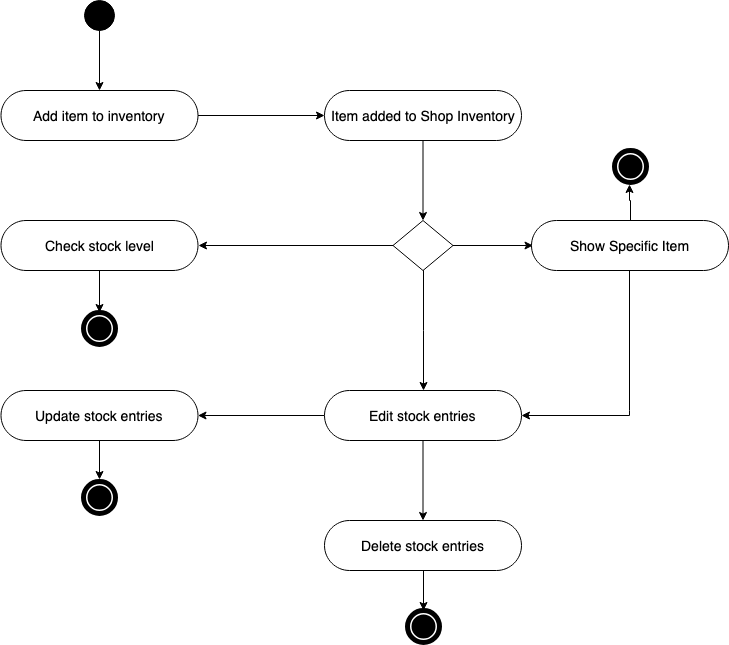

The diagram above was exported from draw.io. Its source (the exported page's mxGraphModel, read from the mxfile embedded in the PNG):
<mxGraphModel dx="786" dy="582" grid="1" gridSize="10" guides="1" tooltips="1" connect="1" arrows="1" fold="1" page="1" pageScale="1" pageWidth="827" pageHeight="827" math="0" shadow="0">
  <root>
    <mxCell id="0" />
    <mxCell id="1" parent="0" />
    <mxCell id="iWZK9UKN-zrHldOC1vvB-8" value="" style="edgeStyle=orthogonalEdgeStyle;rounded=0;orthogonalLoop=1;jettySize=auto;html=1;" parent="1" source="iWZK9UKN-zrHldOC1vvB-3" target="iWZK9UKN-zrHldOC1vvB-5" edge="1">
      <mxGeometry relative="1" as="geometry" />
    </mxCell>
    <mxCell id="iWZK9UKN-zrHldOC1vvB-3" value="" style="shape=ellipse;html=1;dashed=0;whitespace=wrap;aspect=fixed;perimeter=ellipsePerimeter;fillColor=#000000;" parent="1" vertex="1">
      <mxGeometry x="140" y="110" width="30" height="30" as="geometry" />
    </mxCell>
    <mxCell id="iWZK9UKN-zrHldOC1vvB-10" value="" style="edgeStyle=orthogonalEdgeStyle;rounded=0;orthogonalLoop=1;jettySize=auto;html=1;" parent="1" source="iWZK9UKN-zrHldOC1vvB-5" target="iWZK9UKN-zrHldOC1vvB-9" edge="1">
      <mxGeometry relative="1" as="geometry" />
    </mxCell>
    <mxCell id="iWZK9UKN-zrHldOC1vvB-5" value="&lt;font style=&quot;font-size: 14px&quot;&gt;Add item to inventory&lt;/font&gt;" style="html=1;dashed=0;whitespace=wrap;shape=mxgraph.dfd.start" parent="1" vertex="1">
      <mxGeometry x="56.5" y="200" width="197" height="50" as="geometry" />
    </mxCell>
    <mxCell id="iWZK9UKN-zrHldOC1vvB-12" value="" style="edgeStyle=orthogonalEdgeStyle;rounded=0;orthogonalLoop=1;jettySize=auto;html=1;" parent="1" source="iWZK9UKN-zrHldOC1vvB-9" edge="1">
      <mxGeometry relative="1" as="geometry">
        <mxPoint x="478.5" y="330" as="targetPoint" />
      </mxGeometry>
    </mxCell>
    <mxCell id="iWZK9UKN-zrHldOC1vvB-9" value="&lt;font style=&quot;font-size: 14px&quot;&gt;Item added to Shop Inventory&lt;/font&gt;" style="html=1;dashed=0;whitespace=wrap;shape=mxgraph.dfd.start" parent="1" vertex="1">
      <mxGeometry x="380" y="200" width="197" height="50" as="geometry" />
    </mxCell>
    <mxCell id="iWZK9UKN-zrHldOC1vvB-15" value="" style="edgeStyle=orthogonalEdgeStyle;rounded=0;orthogonalLoop=1;jettySize=auto;html=1;entryX=1;entryY=0.5;entryDx=0;entryDy=0;entryPerimeter=0;" parent="1" source="iWZK9UKN-zrHldOC1vvB-13" target="iWZK9UKN-zrHldOC1vvB-17" edge="1">
      <mxGeometry relative="1" as="geometry">
        <mxPoint x="368.5000000000001" y="355" as="targetPoint" />
      </mxGeometry>
    </mxCell>
    <mxCell id="iWZK9UKN-zrHldOC1vvB-19" value="" style="edgeStyle=orthogonalEdgeStyle;rounded=0;orthogonalLoop=1;jettySize=auto;html=1;entryX=0.5;entryY=0.5;entryDx=0;entryDy=-25;entryPerimeter=0;" parent="1" source="iWZK9UKN-zrHldOC1vvB-13" target="iWZK9UKN-zrHldOC1vvB-20" edge="1">
      <mxGeometry relative="1" as="geometry">
        <mxPoint x="478.5" y="460" as="targetPoint" />
      </mxGeometry>
    </mxCell>
    <mxCell id="iWZK9UKN-zrHldOC1vvB-48" value="" style="edgeStyle=orthogonalEdgeStyle;rounded=0;orthogonalLoop=1;jettySize=auto;html=1;" parent="1" source="iWZK9UKN-zrHldOC1vvB-13" edge="1">
      <mxGeometry relative="1" as="geometry">
        <mxPoint x="588.5" y="355" as="targetPoint" />
      </mxGeometry>
    </mxCell>
    <mxCell id="iWZK9UKN-zrHldOC1vvB-13" value="" style="shape=rhombus;html=1;dashed=0;whitespace=wrap;perimeter=rhombusPerimeter;align=center;" parent="1" vertex="1">
      <mxGeometry x="448.5" y="330" width="60" height="50" as="geometry" />
    </mxCell>
    <mxCell id="iWZK9UKN-zrHldOC1vvB-17" value="&lt;span style=&quot;font-size: 14px&quot;&gt;Check stock level&lt;/span&gt;" style="html=1;dashed=0;whitespace=wrap;shape=mxgraph.dfd.start" parent="1" vertex="1">
      <mxGeometry x="56.5" y="330" width="197" height="50" as="geometry" />
    </mxCell>
    <mxCell id="iWZK9UKN-zrHldOC1vvB-22" value="" style="edgeStyle=orthogonalEdgeStyle;rounded=0;orthogonalLoop=1;jettySize=auto;html=1;" parent="1" source="iWZK9UKN-zrHldOC1vvB-20" target="iWZK9UKN-zrHldOC1vvB-21" edge="1">
      <mxGeometry relative="1" as="geometry" />
    </mxCell>
    <mxCell id="iWZK9UKN-zrHldOC1vvB-24" value="" style="edgeStyle=orthogonalEdgeStyle;rounded=0;orthogonalLoop=1;jettySize=auto;html=1;" parent="1" source="iWZK9UKN-zrHldOC1vvB-20" target="iWZK9UKN-zrHldOC1vvB-23" edge="1">
      <mxGeometry relative="1" as="geometry" />
    </mxCell>
    <mxCell id="iWZK9UKN-zrHldOC1vvB-20" value="&lt;span style=&quot;font-size: 14px&quot;&gt;Edit stock entries&lt;/span&gt;" style="html=1;dashed=0;whitespace=wrap;shape=mxgraph.dfd.start" parent="1" vertex="1">
      <mxGeometry x="380" y="500" width="197" height="50" as="geometry" />
    </mxCell>
    <mxCell id="iWZK9UKN-zrHldOC1vvB-23" value="&lt;span style=&quot;font-size: 14px&quot;&gt;Delete stock entries&lt;/span&gt;" style="html=1;dashed=0;whitespace=wrap;shape=mxgraph.dfd.start" parent="1" vertex="1">
      <mxGeometry x="380" y="630" width="197" height="50" as="geometry" />
    </mxCell>
    <mxCell id="iWZK9UKN-zrHldOC1vvB-21" value="&lt;span style=&quot;font-size: 14px&quot;&gt;Update stock entries&lt;/span&gt;" style="html=1;dashed=0;whitespace=wrap;shape=mxgraph.dfd.start" parent="1" vertex="1">
      <mxGeometry x="56.5" y="500" width="197" height="50" as="geometry" />
    </mxCell>
    <mxCell id="iWZK9UKN-zrHldOC1vvB-45" value="" style="edgeStyle=orthogonalEdgeStyle;rounded=0;orthogonalLoop=1;jettySize=auto;html=1;exitX=0.5;exitY=0.5;exitDx=0;exitDy=25;exitPerimeter=0;" parent="1" source="iWZK9UKN-zrHldOC1vvB-17" target="iWZK9UKN-zrHldOC1vvB-25" edge="1">
      <mxGeometry relative="1" as="geometry" />
    </mxCell>
    <mxCell id="iWZK9UKN-zrHldOC1vvB-25" value="" style="shape=ellipse;html=1;dashed=0;whitespace=wrap;aspect=fixed;strokeWidth=5;perimeter=ellipsePerimeter;align=center;" parent="1" vertex="1">
      <mxGeometry x="139" y="422" width="32" height="32" as="geometry" />
    </mxCell>
    <mxCell id="iWZK9UKN-zrHldOC1vvB-29" value="" style="shape=ellipse;html=1;dashed=0;whitespace=wrap;aspect=fixed;strokeWidth=5;perimeter=ellipsePerimeter;align=center;fillColor=#000000;" parent="1" vertex="1">
      <mxGeometry x="145.5" y="428.5" width="19" height="19" as="geometry" />
    </mxCell>
    <mxCell id="iWZK9UKN-zrHldOC1vvB-34" value="" style="shape=ellipse;html=1;dashed=0;whitespace=wrap;aspect=fixed;strokeWidth=5;perimeter=ellipsePerimeter;align=center;" parent="1" vertex="1">
      <mxGeometry x="462.5" y="720" width="32" height="32" as="geometry" />
    </mxCell>
    <mxCell id="iWZK9UKN-zrHldOC1vvB-39" value="" style="edgeStyle=orthogonalEdgeStyle;rounded=0;orthogonalLoop=1;jettySize=auto;html=1;" parent="1" edge="1">
      <mxGeometry relative="1" as="geometry">
        <mxPoint x="479" y="680" as="sourcePoint" />
        <mxPoint x="479" y="720" as="targetPoint" />
      </mxGeometry>
    </mxCell>
    <mxCell id="iWZK9UKN-zrHldOC1vvB-35" value="" style="shape=ellipse;html=1;dashed=0;whitespace=wrap;aspect=fixed;strokeWidth=5;perimeter=ellipsePerimeter;align=center;fillColor=#000000;" parent="1" vertex="1">
      <mxGeometry x="469" y="726.5" width="19" height="19" as="geometry" />
    </mxCell>
    <mxCell id="iWZK9UKN-zrHldOC1vvB-46" value="" style="edgeStyle=orthogonalEdgeStyle;rounded=0;orthogonalLoop=1;jettySize=auto;html=1;exitX=0.497;exitY=1.003;exitDx=0;exitDy=0;exitPerimeter=0;" parent="1" source="iWZK9UKN-zrHldOC1vvB-21" edge="1">
      <mxGeometry relative="1" as="geometry">
        <mxPoint x="155" y="551" as="sourcePoint" />
        <mxPoint x="154.5" y="589" as="targetPoint" />
      </mxGeometry>
    </mxCell>
    <mxCell id="iWZK9UKN-zrHldOC1vvB-42" value="" style="shape=ellipse;html=1;dashed=0;whitespace=wrap;aspect=fixed;strokeWidth=5;perimeter=ellipsePerimeter;align=center;" parent="1" vertex="1">
      <mxGeometry x="138.5" y="591" width="32" height="32" as="geometry" />
    </mxCell>
    <mxCell id="iWZK9UKN-zrHldOC1vvB-43" value="" style="shape=ellipse;html=1;dashed=0;whitespace=wrap;aspect=fixed;strokeWidth=5;perimeter=ellipsePerimeter;align=center;fillColor=#000000;" parent="1" vertex="1">
      <mxGeometry x="145" y="597.5" width="19" height="19" as="geometry" />
    </mxCell>
    <mxCell id="iWZK9UKN-zrHldOC1vvB-52" value="" style="edgeStyle=orthogonalEdgeStyle;rounded=0;orthogonalLoop=1;jettySize=auto;html=1;fontSize=14;entryX=1;entryY=0.5;entryDx=0;entryDy=0;entryPerimeter=0;" parent="1" source="iWZK9UKN-zrHldOC1vvB-49" target="iWZK9UKN-zrHldOC1vvB-20" edge="1">
      <mxGeometry relative="1" as="geometry">
        <mxPoint x="685.5" y="460" as="targetPoint" />
        <Array as="points">
          <mxPoint x="685" y="520" />
          <mxPoint x="685" y="525" />
        </Array>
      </mxGeometry>
    </mxCell>
    <mxCell id="iWZK9UKN-zrHldOC1vvB-54" value="" style="edgeStyle=orthogonalEdgeStyle;rounded=0;orthogonalLoop=1;jettySize=auto;html=1;fontSize=14;entryX=0.486;entryY=1.066;entryDx=0;entryDy=0;entryPerimeter=0;" parent="1" source="iWZK9UKN-zrHldOC1vvB-49" target="iWZK9UKN-zrHldOC1vvB-57" edge="1">
      <mxGeometry relative="1" as="geometry">
        <mxPoint x="686" y="300" as="targetPoint" />
        <Array as="points">
          <mxPoint x="686" y="310" />
        </Array>
      </mxGeometry>
    </mxCell>
    <mxCell id="iWZK9UKN-zrHldOC1vvB-49" value="&lt;font style=&quot;font-size: 14px&quot;&gt;Show Specific Item&lt;/font&gt;" style="html=1;dashed=0;whitespace=wrap;shape=mxgraph.dfd.start" parent="1" vertex="1">
      <mxGeometry x="587" y="330" width="197" height="50" as="geometry" />
    </mxCell>
    <mxCell id="iWZK9UKN-zrHldOC1vvB-57" value="" style="shape=ellipse;html=1;dashed=0;whitespace=wrap;aspect=fixed;strokeWidth=5;perimeter=ellipsePerimeter;align=center;" parent="1" vertex="1">
      <mxGeometry x="669.5" y="260" width="32" height="32" as="geometry" />
    </mxCell>
    <mxCell id="iWZK9UKN-zrHldOC1vvB-58" value="" style="shape=ellipse;html=1;dashed=0;whitespace=wrap;aspect=fixed;strokeWidth=5;perimeter=ellipsePerimeter;align=center;fillColor=#000000;" parent="1" vertex="1">
      <mxGeometry x="676" y="266.5" width="19" height="19" as="geometry" />
    </mxCell>
  </root>
</mxGraphModel>